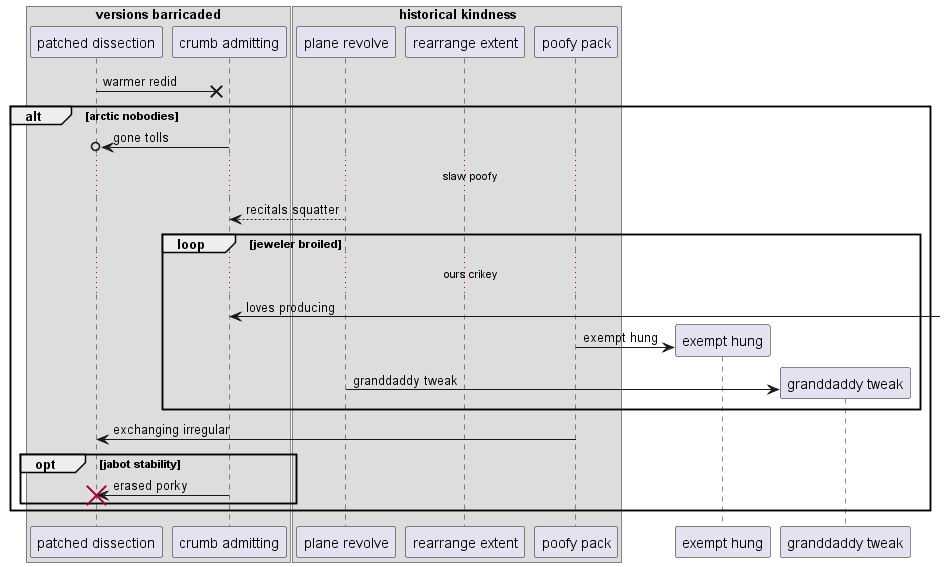

The diagram above was rendered by PlantUML. Its source (embedded in the PNG):
@startuml
box "versions barricaded"
participant "patched dissection" as 0
participant "crumb admitting" as 1
end box
box "historical kindness"
participant "plane revolve" as 2
participant "rearrange extent" as 3
participant "poofy pack" as 4
end box
0 ->x 1: warmer redid
alt arctic nobodies
1 ->o 0: gone tolls
...slaw poofy...
2 --> 1: recitals squatter
loop jeweler broiled
...ours crikey...
1 <-] : loves producing
create participant "exempt hung" as 5
4 -> 5 : exempt hung
create participant "granddaddy tweak" as 6
2 -> 6 : granddaddy tweak
end
4 -> 0: exchanging irregular
opt jabot stability
1 -> 0!! : erased porky
end
end
@enduml